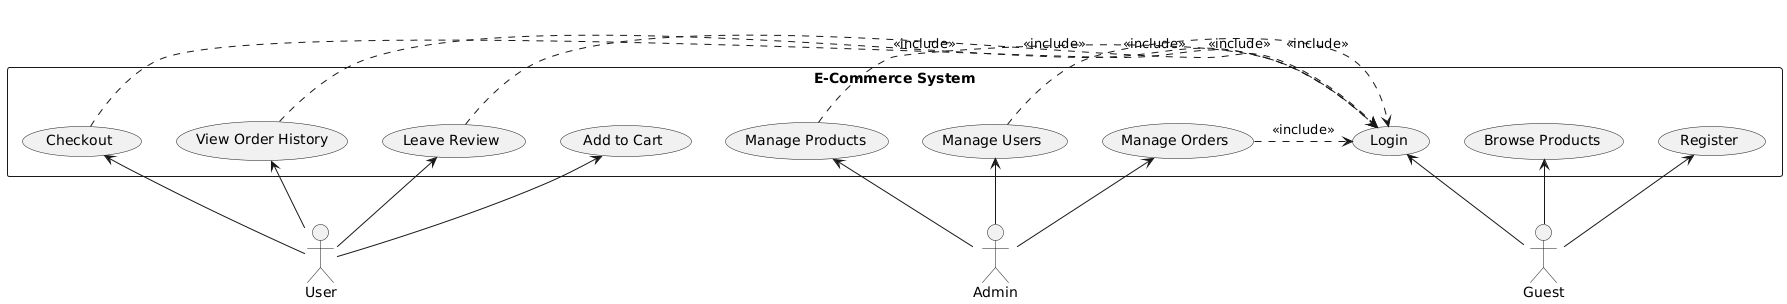

The diagram above was rendered by PlantUML. Its source (embedded in the PNG):
@startuml
actor Guest
actor User
actor Admin

rectangle "E-Commerce System" {
    (Browse Products) <-- Guest
    (Register) <-- Guest
    (Login) <-- Guest
    (Add to Cart) <-- User
    (Checkout) <-- User
    (View Order History) <-- User
    (Leave Review) <-- User
    (Manage Products) <-- Admin
    (Manage Users) <-- Admin
    (Manage Orders) <-- Admin

    (Checkout) .> (Login) : <<include>>
    (View Order History) .> (Login) : <<include>>
    (Leave Review) .> (Login) : <<include>>
    (Manage Products) .> (Login) : <<include>>
    (Manage Users) .> (Login) : <<include>>
    (Manage Orders) .> (Login) : <<include>>
}
@enduml